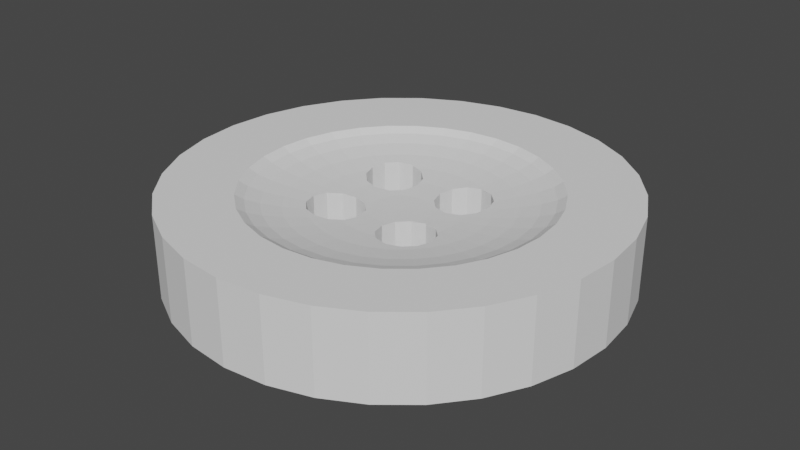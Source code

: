 # Source: Button.blend  (saved by Blender 3.6.11; exported with 4.5.12 LTS)
import bpy
from mathutils import Matrix  # noqa: F401  (used for matrix-valued properties, if any)

bpy.ops.wm.read_factory_settings(use_empty=True)
scene = bpy.context.scene
scene.name = 'Scene'

# ---- collections
col_collection = bpy.data.collections.new('Collection'); scene.collection.children.link(col_collection)

# ---- world
world_world = bpy.data.worlds.new('World'); scene.world = world_world
world_world.use_nodes = True; world_world.node_tree.nodes.clear()
_N = world_world.node_tree.nodes; _L = world_world.node_tree.links
n0 = _N.new('ShaderNodeOutputWorld'); n0.name = 'World Output'; n0.location = (300, 300)
n1 = _N.new('ShaderNodeBackground'); n1.name = 'Background'; n1.location = (10, 300)
n1.inputs[0].default_value = (0.05088, 0.05088, 0.05088, 1.0)
_L.new(n1.outputs[0], n0.inputs[0])
n0.is_active_output = True
world_world.color = (0.05088, 0.05088, 0.05088)
world_world.use_sun_shadow = False
world_world.sun_shadow_jitter_overblur = 0.0

# ---- meshes
me_button = bpy.data.meshes.new('button')
me_button.from_pydata([(10.16, 17.31, 0.0), (7.622, 17.31, 0.0), (10.89, 18.04, 0.0), (12.89, 18.04, 0.0), (20.2, 24.62, 0.0), (13.63, 17.31, 0.0), (11.89, 18.31, 0.0), (15.01, 28.09, 0.0), (12.01, 29.0, 0.0), (12.27, 20.09, 4.986), (12.67, 18.1, 4.75), (13.61, 19.37, 4.986), (24.58, 16.43, 0.0), (12.89, 12.04, 0.0), (13.63, 15.31, 0.0), (13.9, 16.31, 0.0), (23.67, 19.43, 0.0), (17.78, 26.61, 0.0), (22.19, 22.19, 0.0), (4.152, 11.3, 4.667), (4.152, 11.3, 0.0), (4.876, 12.03, 4.578), (4.886, 12.04, 4.577), (4.886, 12.04, 0.0), (13.61, 6.434, 4.986), (12.69, 7.82, 4.736), (11.63, 7.254, 4.736), (5.157, 12.11, 4.55), (13.72, 9.637, 4.678), (13.79, 9.898, 4.667), (13.63, 9.3, 0.0), (10.16, 15.31, 0.0), (10.89, 12.04, 0.0), (10.16, 11.3, 0.0), (9.89, 10.3, 0.0), (7.89, 10.3, 0.0), (24.89, 13.3, 0.0), (13.63, 11.3, 0.0), (13.5, 12.9, 4.55), (11.44, 12.9, 4.434), (11.83, 12.29, 4.463), (5.078, 12.9, 4.55), (5.16, 13.73, 4.55), (3.176, 12.9, 4.736), (11.89, 14.3, 0.0), (12.89, 14.57, 0.0), (11.89, 12.3, 0.0), (10.89, 14.57, 0.0), (11.89, 12.3, 4.466), (23.67, 7.18, 0.0), (22.19, 4.414, 0.0), (13.9, 10.3, 0.0), (24.58, 10.18, 0.0), (3.292, 14.1, 4.736), (15.01, -1.478, 0.0), (12.01, -2.39, 0.0), (11.89, 8.298, 0.0), (12.89, 8.566, 0.0), (17.78, 0.0, 0.0), (20.2, 1.99, 0.0), (9.89, 16.31, 0.0), (7.89, 16.31, 0.0), (7.622, 11.3, 0.0), (10.16, 9.3, 0.0), (7.622, 9.3, 0.0), (10.89, 8.566, 0.0), (7.622, 15.31, 0.0), (12.72, 12.08, 4.512), (13.42, 12.08, 4.55), (9.29, 22.06, 5.29), (9.29, 20.69, 4.986), (10.81, 20.54, 4.986), (6.888, 14.57, 0.0), (3.64, 15.24, 4.736), (1.658, 14.42, 4.986), (11.08, 21.88, 5.29), (11.29, 12.14, 4.434), (11.19, 12.12, 4.432), (9.29, 12.9, 4.396), (2.1, 15.88, 4.986), (4.152, 17.31, 0.0), (-2.424, 24.62, 0.0), (4.886, 18.04, 0.0), (4.62, 14.84, 4.632), (6.888, 18.04, 0.0), (5.888, 18.31, 0.0), (8.89, 29.31, 0.0), (5.768, 29.0, 0.0), (2.766, 28.09, 0.0), (12.89, 12.04, 4.522), (6.888, 8.566, 0.0), (5.768, -2.39, 0.0), (2.766, -1.478, 0.0), (5.888, 8.298, 0.0), (4.152, 15.31, 0.0), (4.886, 14.57, 0.0), (1.508, 12.9, 4.986), (6.888, 12.04, 0.0), (5.888, 14.3, 0.0), (5.888, 12.3, 0.0), (12.79, 21.36, 5.29), (14.37, 20.51, 5.29), (13.18, 22.3, 5.638), (4.886, 8.566, 0.0), (8.89, -2.698, 0.0), (14.94, 21.36, 5.638), (-7.112, 13.3, 0.0), (3.884, 10.3, 0.0), (4.152, 9.3, 0.0), (-5.892, 7.18, 0.0), (-4.414, 4.414, 0.0), (-2.424, 1.99, 0.0), (-6.804, 10.18, 0.0), (10.28, 11.42, 4.428), (10.89, 12.04, 4.429), (0.0, 0.0, 0.0), (13.48, 22.82, 6.002), (15.28, 21.86, 6.002), (3.884, 16.31, 0.0), (0.0, 26.61, 0.0), (-6.804, 16.43, 0.0), (-5.892, 19.43, 0.0), (-4.414, 22.19, 0.0), (12.01, -2.39, 6.002), (15.01, -1.478, 6.002), (11.39, 2.339, 6.002), (9.972, 10.61, 4.45), (10.06, 10.94, 4.434), (9.708, 10.8, 4.434), (11.32, 2.332, 6.002), (9.933, 10.46, 4.456), (13.29, 11.64, 4.55), (7.947, 10.36, 4.476), (7.793, 10.66, 4.465), (7.89, 10.3, 4.48), (10.16, 11.3, 4.429), (15.33, 21.81, 6.002), (8.098, 11.12, 4.434), (15.76, 19.37, 5.29), (7.448, 11.48, 4.446), (7.622, 11.3, 4.446), (7.504, 11.71, 4.434), (16.91, 20.52, 6.002), (16.48, 20.09, 5.638), (16.91, 5.288, 6.002), (16.85, 5.242, 6.002), (20.2, 1.99, 6.002), (15.21, 3.913, 6.002), (13.41, 2.953, 6.002), (17.78, 0.0, 6.002), (13.34, 2.932, 6.002), (7.387, 11.54, 4.445), (15.28, 3.947, 6.002), (7.329, 11.59, 4.446), (9.89, 10.3, 4.464), (12.75, 18.08, 4.753), (12.89, 18.04, 4.762), (18.25, 6.919, 6.002), (22.19, 4.414, 6.002), (19.21, 8.718, 6.002), (18.2, 6.862, 6.002), (23.67, 7.18, 6.002), (6.862, 12.04, 4.461), (6.888, 12.04, 4.46), (7.184, 12.49, 4.434), (16.95, 20.46, 6.002), (17.74, 18.55, 5.638), (6.619, 12.11, 4.471), (19.24, 8.783, 6.002), (19.83, 10.73, 6.002), (19.86, 10.8, 6.002), (24.58, 10.18, 6.002), (20.05, 12.83, 6.002), (16.9, 17.99, 5.29), (20.06, 12.9, 6.002), (24.89, 13.3, 6.002), (15.76, 17.23, 4.986), (20.2, 24.62, 6.002), (17.78, 26.61, 6.002), (6.052, 12.26, 4.499), (11.27, 22.88, 5.638), (9.363, 23.67, 6.002), (9.29, 23.07, 5.638), (9.29, 23.67, 6.002), (11.39, 23.47, 6.002), (12.01, 29.0, 6.002), (8.89, 29.31, 6.002), (13.41, 22.85, 6.002), (11.46, 23.45, 6.002), (15.01, 28.09, 6.002), (5.888, 12.3, 4.508), (11.32, 14.46, 4.458), (11.08, 14.1, 4.434), (11.53, 14.4, 4.465), (19.86, 15.01, 6.002), (19.86, 14.93, 6.002), (24.58, 16.43, 6.002), (18.28, 18.82, 6.002), (22.19, 22.19, 6.002), (18.25, 18.89, 6.002), (19.24, 17.03, 6.002), (23.67, 19.43, 6.002), (7.184, 13.32, 4.434), (19.26, 16.95, 6.002), (11.89, 14.3, 4.48), (13.18, 14.52, 4.55), (18.68, 16.8, 5.638), (8.89, -2.698, 6.002), (9.29, 2.133, 6.002), (7.504, 14.1, 4.434), (17.74, 16.41, 5.29), (5.375, 14.44, 4.55), (5.225, 14.48, 4.565), (3.305, 3.947, 6.002), (2.766, -1.478, 6.002), (5.104, 2.988, 6.002), (5.888, 14.3, 4.521), (5.169, 2.953, 6.002), (19.26, 14.89, 5.638), (1.628, 5.345, 6.002), (0.3333, 6.919, 6.002), (-2.424, 1.99, 6.002), (6.132, 14.37, 4.51), (-4.414, 4.414, 6.002), (0.2985, 6.984, 6.002), (5.768, -2.39, 6.002), (7.118, 2.36, 6.002), (18.27, 14.69, 5.29), (7.189, 2.339, 6.002), (-0.682, 8.853, 6.002), (-1.275, 10.8, 6.002), (-5.892, 7.18, 6.002), (-0.6606, 8.783, 6.002), (3.248, 3.994, 6.002), (0.0, 0.0, 6.002), (18.44, 12.9, 5.29), (-6.804, 16.43, 6.002), (-7.112, 13.3, 6.002), (-1.275, 15.01, 6.002), (-1.282, 10.88, 6.002), (-1.481, 12.9, 6.002), (-6.804, 10.18, 6.002), (-1.254, 15.08, 6.002), (8.872, 15.01, 4.434), (8.098, 14.69, 4.434), (0.3333, 18.89, 6.002), (0.3801, 18.95, 6.002), (-4.414, 22.19, 6.002), (-0.6606, 17.03, 6.002), (-0.6258, 17.09, 6.002), (-5.892, 19.43, 6.002), (1.674, 20.52, 6.002), (1.731, 20.57, 6.002), (-2.424, 24.62, 6.002), (3.305, 21.86, 6.002), (0.0, 26.61, 6.002), (11.17, 14.5, 4.454), (8.872, 10.8, 4.434), (5.768, 29.0, 6.002), (7.262, 23.48, 6.002), (7.189, 23.47, 6.002), (5.169, 22.85, 6.002), (5.239, 22.88, 6.002), (2.766, 28.09, 6.002), (3.37, 21.9, 6.002), (1.674, 5.288, 6.002), (9.217, 2.14, 6.002), (-0.104, 16.8, 5.638), (-0.682, 14.89, 5.638), (-1.474, 12.98, 6.002), (0.836, 16.41, 5.29), (0.314, 14.69, 5.29), (0.836, 18.55, 5.638), (14.94, 10.56, 4.736), (16.92, 11.39, 4.986), (15.29, 11.71, 4.736), (18.27, 11.12, 5.29), (16.48, 9.926, 4.986), (13.69, 11.08, 4.603), (13.63, 11.3, 4.592), (13.56, 11.37, 4.584), (13.18, 3.51, 5.638), (11.27, 2.932, 5.638), (11.08, 3.928, 5.29), (3.64, 4.45, 5.638), (9.29, 2.736, 5.638), (5.398, 3.51, 5.638), (9.29, 3.752, 5.29), (4.886, 14.57, 4.6), (13.83, 10.56, 4.64), (13.9, 10.3, 4.658), (2.1, 5.714, 5.638), (1.682, 17.99, 5.29), (10.81, 5.272, 4.986), (12.79, 4.45, 5.29), (12.27, 5.714, 4.986), (2.82, 6.434, 5.29), (4.206, 5.296, 5.29), (9.29, 5.122, 4.986), (3.992, 15.9, 4.736), (2.82, 17.23, 4.986), (3.786, 7.402, 4.986), (3.901, 16.24, 4.772), (3.884, 16.31, 4.779), (3.932, 16.49, 4.785), (0.836, 7.254, 5.638), (4.214, 15.24, 4.686), (16.92, 14.42, 4.986), (15.29, 14.1, 4.736), (15.4, 12.9, 4.736), (14.94, 4.45, 5.638), (16.48, 5.714, 5.638), (14.37, 5.296, 5.29), (17.07, 12.9, 4.986), (4.152, 15.31, 4.695), (7.306, 2.932, 5.638), (13.42, 13.73, 4.55), (7.504, 3.928, 5.29), (7.772, 5.272, 4.986), (2.82, 19.37, 5.29), (3.786, 18.41, 4.986), (8.098, 6.906, 4.736), (11.89, 8.298, 4.658), (11.11, 8.507, 4.603), (11.95, 8.313, 4.659), (5.788, 4.45, 5.29), (17.74, 9.402, 5.29), (18.68, 9.012, 5.638), (19.26, 10.92, 5.638), (4.131, 17.23, 4.833), (17.74, 7.254, 5.638), (6.312, 5.714, 4.986), (10.48, 6.906, 4.736), (4.519, 17.68, 4.831), (4.152, 17.31, 4.838), (10.11, 8.774, 4.55), (10.89, 8.566, 4.592), (19.46, 12.9, 5.638), (-0.104, 9.012, 5.638), (9.29, 6.79, 4.736), (0.836, 9.402, 5.29), (-0.682, 10.92, 5.638), (4.886, 18.04, 4.838), (-0.878, 12.9, 5.638), (0.138, 12.9, 5.29), (0.314, 11.12, 5.29), (5.709, 18.26, 4.785), (9.708, 15.01, 4.434), (9.89, 16.31, 4.508), (9.934, 16.14, 4.499), (12.3, 8.406, 4.667), (12.89, 8.566, 4.692), (10.16, 15.31, 4.46), (10.43, 15.04, 4.451), (10.48, 14.69, 4.434), (6.82, 14.55, 4.48), (10.53, 14.93, 4.447), (4.966, 6.434, 4.986), (6.888, 14.57, 4.478), (10.6, 14.86, 4.446), (13.61, 8.58, 4.736), (13.26, 8.933, 4.687), (13.11, 8.787, 4.689), (7.217, 14.9, 4.478), (7.443, 15.13, 4.477), (10.89, 14.57, 4.446), (7.622, 15.31, 4.478), (1.682, 7.82, 5.29), (2.82, 8.58, 4.986), (4.966, 19.37, 4.986), (5.2, 18.13, 4.818), (10.55, 8.906, 4.55), (4.163, 9.289, 4.762), (4.152, 9.3, 4.762), (7.64, 15.37, 4.48), (13.06, 14.74, 4.55), (13.63, 15.31, 4.625), (10.16, 9.3, 4.522), (2.1, 9.926, 4.986), (12.89, 14.57, 4.537), (4.966, 8.545, 4.74), (5.03, 8.527, 4.736), (5.888, 18.31, 4.779), (6.292, 18.2, 4.736), (6.95, 18.55, 4.736), (4.938, 8.552, 4.742), (5.888, 8.298, 4.7), (7.356, 17.57, 4.632), (6.888, 18.04, 4.695), (4.113, 9.444, 4.753), (7.759, 15.82, 4.501), (4.886, 8.566, 4.747), (7.89, 16.31, 4.521), (7.813, 16.59, 4.537), (9.29, 8.692, 4.55), (9.29, 19.02, 4.736), (9.29, 17.12, 4.55), (10.1, 17.07, 4.554), (10.09, 17.04, 4.55), (10.16, 17.31, 4.577), (10.17, 17.32, 4.578), (10.48, 18.9, 4.736), (7.622, 17.31, 4.6), (8.468, 17.03, 4.55), (7.753, 16.82, 4.55), (8.468, 8.774, 4.55), (3.64, 10.56, 4.736), (3.988, 9.914, 4.736), (10.69, 17.84, 4.642), (10.89, 18.04, 4.667), (11.63, 18.55, 4.736), (11.48, 18.2, 4.699), (3.884, 10.3, 4.727), (15.76, 8.58, 4.986), (16.9, 7.82, 5.29), (14.37, 9.506, 4.736), (1.658, 11.39, 4.986), (14.79, 7.402, 4.986), (12.28, 18.21, 4.736), (11.89, 18.31, 4.727), (15.76, 6.434, 5.29), (11.63, 18.24, 4.709), (13.63, 9.3, 4.692), (6.95, 7.254, 4.736), (7.678, 9.012, 4.55), (2.1, 20.09, 5.638), (13.61, 17.32, 4.747), (3.64, 21.36, 5.638), (5.892, 7.82, 4.736), (4.206, 20.51, 5.29), (6.95, 8.628, 4.617), (7.454, 9.132, 4.55), (14.79, 18.41, 4.986), (5.398, 22.3, 5.638), (6.888, 8.566, 4.625), (6.282, 8.404, 4.667), (7.622, 9.3, 4.537), (13.63, 17.31, 4.747), (13.64, 17.26, 4.742), (5.993, 8.326, 4.691), (5.788, 21.36, 5.29), (6.312, 20.09, 4.986), (14.37, 16.3, 4.736), (13.67, 17.16, 4.736), (7.504, 21.88, 5.29), (7.772, 20.54, 4.986), (13.9, 16.31, 4.7), (13.79, 15.91, 4.667), (8.098, 18.9, 4.736), (16.48, 15.88, 4.986), (14.94, 15.24, 4.736), (7.306, 22.88, 5.638), (3.993, 10.71, 4.699), (4.069, 10.99, 4.683), (3.292, 11.71, 4.736)], [], [(0, 1, 2), (3, 4, 5), (3, 6, 7), (2, 8, 6), (7, 6, 8), (9, 10, 11), (12, 13, 14), (12, 14, 15), (5, 16, 15), (7, 17, 3), (17, 4, 3), (4, 18, 5), (16, 5, 18), (12, 15, 16), (19, 20, 21), (22, 21, 23), (24, 25, 26), (22, 23, 27), (28, 29, 30), (31, 32, 33), (34, 35, 33), (12, 36, 37), (38, 39, 40), (41, 42, 43), (37, 13, 12), (44, 45, 13), (44, 13, 46), (31, 47, 32), (46, 32, 47), (44, 46, 47), (40, 48, 38), (49, 50, 30), (49, 30, 51), (37, 36, 51), (45, 14, 13), (52, 51, 36), (49, 51, 52), (53, 43, 42), (54, 55, 56), (56, 57, 54), (58, 54, 57), (50, 59, 30), (57, 30, 59), (59, 58, 57), (60, 61, 0), (35, 62, 33), (34, 63, 64), (63, 65, 64), (55, 64, 65), (31, 33, 62), (62, 66, 31), (61, 1, 0), (65, 56, 55), (48, 67, 38), (67, 68, 38), (69, 70, 71), (66, 62, 72), (73, 74, 53), (75, 69, 71), (76, 39, 77), (78, 77, 39), (79, 74, 73), (80, 81, 82), (83, 73, 53), (84, 85, 86), (87, 86, 85), (82, 88, 85), (61, 60, 66), (8, 2, 1), (86, 8, 84), (1, 84, 8), (67, 89, 68), (64, 55, 90), (76, 46, 40), (91, 92, 93), (94, 95, 23), (94, 23, 20), (74, 96, 53), (62, 97, 72), (98, 72, 97), (98, 97, 99), (99, 23, 98), (98, 23, 95), (53, 96, 43), (100, 101, 102), (35, 34, 64), (60, 31, 66), (46, 13, 48), (103, 93, 92), (93, 90, 104), (55, 104, 90), (105, 102, 101), (11, 100, 9), (94, 20, 106), (107, 108, 109), (110, 109, 108), (111, 110, 108), (108, 103, 111), (109, 112, 107), (112, 106, 107), (87, 85, 88), (101, 100, 11), (78, 113, 114), (78, 114, 77), (115, 111, 103), (116, 105, 117), (20, 107, 106), (118, 94, 106), (88, 82, 119), (106, 120, 118), (120, 121, 118), (121, 122, 80), (81, 80, 122), (119, 82, 81), (80, 118, 121), (116, 102, 105), (92, 115, 103), (91, 93, 104), (48, 40, 46), (77, 32, 76), (89, 67, 13), (123, 124, 125), (126, 127, 128), (129, 123, 125), (130, 126, 128), (89, 13, 131), (37, 131, 13), (132, 133, 134), (135, 78, 128), (117, 105, 136), (113, 78, 135), (137, 133, 132), (105, 101, 138), (127, 135, 128), (135, 33, 113), (139, 140, 141), (142, 136, 143), (144, 145, 146), (133, 137, 140), (114, 32, 77), (143, 136, 105), (147, 148, 149), (141, 140, 137), (150, 125, 124), (124, 149, 148), (143, 105, 138), (151, 139, 141), (67, 48, 13), (152, 146, 145), (151, 153, 62), (154, 130, 128), (130, 34, 126), (153, 151, 141), (155, 156, 11), (97, 62, 153), (157, 158, 159), (144, 146, 160), (157, 160, 158), (160, 146, 158), (158, 161, 159), (162, 163, 164), (153, 141, 163), (164, 163, 141), (142, 143, 165), (166, 165, 143), (126, 34, 127), (135, 127, 33), (167, 162, 164), (168, 161, 169), (170, 169, 171), (167, 97, 162), (114, 113, 32), (170, 171, 172), (173, 143, 138), (139, 151, 62), (46, 76, 32), (174, 172, 175), (173, 138, 176), (142, 177, 136), (117, 136, 178), (165, 177, 142), (164, 179, 167), (180, 181, 182), (183, 182, 181), (179, 99, 167), (181, 180, 184), (97, 153, 163), (180, 182, 75), (185, 186, 181), (75, 182, 69), (187, 188, 102), (184, 188, 185), (102, 188, 180), (184, 180, 188), (189, 185, 188), (187, 189, 188), (185, 181, 184), (117, 178, 116), (178, 189, 116), (187, 116, 189), (100, 180, 75), (41, 190, 164), (27, 23, 190), (191, 192, 193), (102, 180, 100), (194, 195, 196), (163, 162, 97), (190, 99, 179), (97, 167, 99), (187, 102, 116), (174, 175, 195), (140, 62, 133), (197, 198, 199), (200, 201, 197), (41, 202, 42), (194, 196, 203), (199, 198, 165), (164, 202, 41), (175, 196, 195), (203, 201, 200), (204, 193, 192), (165, 166, 199), (78, 202, 164), (178, 136, 177), (205, 204, 192), (201, 203, 196), (177, 165, 198), (198, 197, 201), (171, 169, 161), (168, 159, 161), (175, 172, 171), (197, 206, 200), (207, 123, 208), (152, 147, 149), (146, 152, 149), (206, 197, 166), (199, 166, 197), (209, 42, 202), (206, 166, 210), (42, 211, 212), (213, 214, 215), (42, 216, 211), (215, 214, 217), (218, 203, 206), (200, 206, 203), (219, 220, 221), (203, 218, 194), (222, 216, 209), (216, 42, 209), (205, 192, 39), (223, 221, 220), (220, 224, 223), (209, 202, 78), (225, 226, 217), (218, 206, 227), (227, 206, 210), (78, 39, 192), (228, 226, 225), (225, 207, 228), (229, 230, 231), (224, 232, 223), (232, 229, 231), (231, 223, 232), (194, 218, 195), (233, 234, 213), (218, 227, 235), (236, 237, 238), (239, 240, 241), (216, 222, 98), (76, 40, 39), (241, 231, 230), (238, 242, 236), (78, 243, 244), (245, 246, 247), (248, 249, 250), (246, 251, 247), (44, 193, 204), (251, 252, 253), (254, 255, 252), (78, 164, 141), (253, 247, 251), (256, 191, 47), (27, 190, 41), (179, 164, 190), (128, 78, 257), (186, 258, 259), (260, 259, 258), (211, 216, 98), (257, 78, 137), (183, 181, 186), (261, 262, 263), (137, 78, 141), (263, 255, 264), (259, 183, 186), (264, 261, 263), (254, 264, 255), (253, 252, 255), (262, 260, 258), (258, 263, 262), (225, 217, 214), (265, 234, 233), (266, 228, 207), (208, 266, 207), (242, 267, 248), (267, 242, 268), (242, 248, 236), (250, 236, 248), (249, 245, 250), (247, 250, 245), (230, 239, 241), (269, 238, 237), (240, 269, 237), (241, 240, 237), (214, 213, 234), (265, 219, 221), (234, 265, 221), (238, 268, 242), (148, 150, 124), (129, 208, 123), (270, 268, 271), (171, 36, 175), (33, 127, 34), (36, 171, 52), (113, 33, 32), (52, 171, 49), (161, 49, 171), (267, 268, 270), (161, 158, 50), (161, 50, 49), (158, 146, 50), (50, 146, 59), (248, 267, 249), (149, 58, 146), (59, 146, 58), (149, 124, 54), (149, 54, 58), (249, 272, 245), (124, 123, 54), (225, 214, 92), (185, 8, 86), (214, 234, 115), (214, 115, 92), (221, 111, 234), (115, 234, 111), (223, 110, 111), (223, 111, 221), (189, 7, 185), (249, 267, 272), (231, 109, 110), (231, 110, 223), (185, 7, 8), (241, 112, 109), (241, 109, 231), (273, 274, 275), (178, 17, 189), (189, 17, 7), (276, 274, 277), (250, 121, 120), (250, 120, 236), (17, 178, 4), (177, 4, 178), (277, 274, 273), (247, 122, 121), (247, 121, 250), (253, 81, 122), (253, 122, 247), (18, 4, 177), (255, 119, 253), (18, 177, 198), (273, 275, 278), (81, 253, 119), (16, 18, 201), (198, 201, 18), (279, 278, 275), (280, 279, 275), (12, 16, 196), (201, 196, 16), (255, 263, 88), (255, 88, 119), (36, 196, 175), (12, 196, 36), (246, 245, 272), (263, 258, 87), (87, 88, 263), (186, 86, 258), (68, 131, 280), (258, 86, 87), (186, 185, 86), (281, 282, 150), (275, 68, 280), (150, 282, 125), (271, 79, 270), (282, 281, 283), (74, 79, 271), (215, 284, 213), (68, 89, 131), (129, 285, 208), (285, 129, 282), (125, 282, 129), (284, 215, 286), (287, 282, 283), (285, 282, 287), (288, 53, 212), (83, 53, 288), (278, 289, 273), (289, 290, 273), (233, 291, 265), (279, 280, 37), (280, 131, 37), (213, 284, 233), (289, 278, 51), (37, 51, 278), (279, 37, 278), (267, 292, 272), (293, 294, 295), (294, 283, 281), (283, 294, 293), (267, 270, 292), (296, 284, 297), (283, 298, 287), (298, 283, 293), (284, 291, 233), (73, 299, 79), (291, 284, 296), (270, 79, 300), (292, 270, 300), (297, 301, 296), (302, 303, 79), (300, 79, 303), (300, 303, 304), (305, 219, 291), (265, 291, 219), (73, 83, 306), (307, 308, 309), (310, 145, 311), (144, 311, 145), (302, 79, 299), (145, 310, 152), (310, 311, 312), (227, 307, 313), (313, 307, 309), (118, 302, 299), (147, 281, 148), (38, 309, 308), (314, 299, 73), (306, 314, 73), (281, 147, 310), (285, 315, 266), (208, 285, 266), (152, 310, 147), (266, 315, 228), (281, 310, 294), (308, 316, 38), (310, 312, 294), (288, 94, 83), (294, 312, 295), (285, 317, 315), (38, 316, 39), (295, 312, 24), (148, 281, 150), (298, 318, 287), (292, 319, 272), (275, 274, 313), (287, 317, 285), (295, 24, 26), (309, 275, 313), (318, 317, 287), (320, 319, 292), (68, 309, 38), (318, 298, 321), (275, 309, 68), (26, 322, 323), (25, 324, 26), (228, 315, 226), (325, 315, 317), (217, 226, 286), (315, 286, 226), (286, 315, 325), (326, 327, 328), (300, 304, 329), (330, 159, 327), (168, 327, 159), (300, 320, 292), (159, 330, 157), (317, 331, 325), (318, 331, 317), (295, 332, 293), (333, 320, 334), (217, 286, 215), (332, 295, 26), (329, 334, 300), (320, 300, 334), (335, 26, 336), (297, 286, 325), (314, 118, 299), (284, 286, 297), (323, 336, 26), (303, 118, 304), (118, 80, 304), (157, 330, 160), (220, 219, 305), (195, 337, 174), (224, 338, 232), (339, 293, 332), (338, 224, 305), (220, 305, 224), (338, 305, 340), (195, 218, 337), (293, 339, 298), (235, 337, 218), (235, 227, 313), (341, 229, 338), (232, 338, 229), (229, 341, 230), (328, 172, 337), (174, 337, 172), (172, 328, 170), (235, 313, 274), (333, 342, 320), (328, 337, 276), (269, 343, 268), (240, 343, 269), (276, 337, 235), (274, 276, 235), (269, 268, 238), (334, 80, 333), (169, 327, 168), (271, 268, 343), (327, 169, 328), (170, 328, 169), (74, 344, 96), (326, 328, 276), (271, 344, 74), (339, 321, 298), (306, 83, 94), (314, 306, 94), (341, 338, 345), (345, 338, 340), (314, 94, 118), (303, 302, 118), (329, 304, 80), (239, 343, 240), (342, 333, 82), (343, 239, 341), (230, 341, 239), (344, 341, 345), (85, 346, 82), (243, 78, 347), (348, 347, 349), (271, 343, 344), (53, 42, 212), (344, 343, 341), (350, 25, 351), (352, 347, 353), (344, 345, 96), (349, 347, 352), (354, 353, 347), (209, 355, 222), (356, 353, 354), (325, 357, 297), (358, 72, 355), (356, 359, 31), (360, 361, 362), (98, 95, 211), (361, 57, 362), (354, 347, 78), (357, 301, 297), (322, 26, 324), (209, 244, 363), (358, 209, 363), (355, 209, 358), (359, 356, 354), (324, 56, 322), (47, 31, 359), (322, 56, 323), (364, 363, 244), (324, 25, 350), (365, 192, 256), (351, 362, 57), (366, 66, 364), (192, 365, 354), (359, 354, 365), (56, 324, 350), (192, 191, 256), (291, 367, 305), (31, 60, 352), (209, 78, 244), (296, 301, 368), (296, 367, 291), (346, 369, 370), (192, 354, 78), (296, 368, 367), (336, 371, 335), (301, 372, 368), (372, 373, 368), (332, 26, 335), (342, 370, 320), (193, 44, 191), (44, 47, 191), (349, 352, 60), (351, 57, 350), (364, 244, 366), (374, 366, 244), (375, 205, 376), (65, 371, 336), (371, 377, 335), (367, 368, 378), (375, 379, 205), (128, 335, 154), (377, 154, 335), (204, 205, 379), (212, 211, 95), (380, 357, 381), (379, 45, 204), (56, 350, 57), (365, 47, 359), (353, 356, 31), (377, 371, 63), (369, 346, 382), (383, 384, 382), (380, 385, 357), (301, 357, 385), (34, 154, 63), (348, 349, 60), (342, 82, 370), (370, 82, 346), (381, 386, 103), (60, 0, 348), (387, 384, 388), (316, 205, 39), (379, 375, 45), (389, 368, 373), (44, 204, 45), (382, 85, 383), (365, 256, 47), (352, 353, 31), (374, 243, 390), (374, 244, 243), (391, 372, 301), (385, 391, 301), (390, 243, 392), (393, 392, 243), (257, 335, 128), (332, 394, 339), (390, 66, 374), (392, 61, 390), (380, 381, 103), (335, 394, 332), (395, 396, 397), (364, 66, 363), (103, 108, 391), (373, 372, 108), (222, 355, 98), (398, 397, 396), (361, 30, 57), (397, 399, 395), (399, 400, 395), (401, 395, 400), (391, 385, 103), (336, 323, 65), (402, 403, 387), (367, 340, 305), (377, 63, 154), (404, 403, 402), (34, 130, 154), (340, 367, 378), (339, 394, 405), (65, 323, 56), (378, 368, 406), (398, 396, 348), (347, 348, 396), (389, 407, 368), (65, 63, 371), (368, 407, 406), (408, 409, 401), (410, 401, 411), (373, 108, 389), (276, 277, 326), (243, 403, 393), (404, 393, 403), (406, 407, 412), (326, 277, 413), (389, 108, 407), (414, 327, 326), (330, 327, 414), (400, 408, 401), (414, 326, 413), (277, 273, 415), (413, 277, 415), (61, 393, 1), (404, 402, 1), (398, 0, 397), (0, 2, 400), (399, 0, 400), (29, 415, 290), (415, 273, 290), (340, 378, 416), (290, 51, 29), (51, 290, 289), (144, 160, 311), (408, 400, 2), (399, 397, 0), (372, 391, 108), (412, 407, 107), (347, 403, 243), (330, 311, 160), (155, 11, 10), (335, 257, 394), (414, 413, 417), (10, 418, 3), (419, 6, 418), (396, 403, 347), (414, 420, 330), (311, 330, 420), (61, 66, 390), (420, 414, 417), (410, 411, 421), (360, 417, 413), (388, 84, 387), (387, 84, 402), (10, 9, 418), (410, 418, 9), (392, 393, 61), (404, 1, 393), (29, 28, 415), (410, 419, 418), (360, 413, 415), (366, 374, 66), (419, 410, 421), (339, 405, 321), (72, 363, 66), (358, 363, 72), (361, 360, 422), (415, 422, 360), (98, 355, 72), (28, 422, 415), (405, 394, 257), (30, 422, 28), (51, 30, 29), (411, 409, 6), (2, 6, 409), (30, 361, 422), (382, 346, 85), (155, 10, 3), (84, 388, 85), (423, 318, 321), (318, 423, 331), (0, 398, 348), (311, 420, 312), (424, 423, 321), (24, 312, 420), (321, 405, 424), (420, 417, 24), (137, 405, 257), (251, 246, 425), (417, 360, 25), (272, 425, 246), (426, 11, 156), (319, 425, 272), (417, 25, 24), (137, 132, 405), (132, 424, 405), (25, 360, 351), (362, 351, 360), (251, 425, 252), (156, 155, 3), (427, 252, 425), (252, 427, 254), (423, 428, 331), (409, 408, 2), (331, 357, 325), (421, 411, 6), (357, 331, 428), (320, 369, 319), (427, 425, 429), (429, 425, 319), (423, 424, 430), (431, 430, 424), (419, 421, 6), (429, 319, 369), (3, 418, 6), (432, 138, 101), (264, 433, 261), (430, 434, 423), (434, 435, 423), (428, 423, 435), (433, 264, 427), (254, 427, 264), (424, 132, 436), (424, 436, 431), (432, 101, 11), (134, 436, 132), (432, 11, 426), (437, 432, 426), (438, 432, 437), (5, 426, 3), (156, 3, 426), (357, 428, 381), (320, 370, 369), (439, 428, 435), (176, 138, 432), (166, 143, 173), (427, 440, 433), (429, 440, 427), (441, 440, 429), (386, 381, 428), (439, 386, 428), (176, 432, 442), (369, 441, 429), (64, 90, 431), (441, 369, 384), (439, 435, 93), (369, 382, 384), (438, 443, 432), (383, 388, 384), (442, 432, 443), (436, 64, 431), (433, 440, 444), (445, 440, 441), (442, 443, 446), (442, 446, 447), (438, 5, 443), (386, 439, 93), (444, 440, 445), (93, 103, 386), (445, 441, 448), (437, 5, 438), (436, 134, 64), (166, 173, 210), (403, 384, 387), (62, 35, 133), (134, 133, 35), (210, 173, 449), (448, 441, 384), (430, 431, 90), (93, 435, 434), (173, 176, 449), (448, 384, 403), (449, 176, 450), (385, 380, 103), (176, 442, 450), (450, 442, 205), (69, 451, 444), (452, 406, 412), (447, 376, 442), (451, 69, 182), (205, 442, 376), (412, 107, 452), (69, 444, 70), (446, 15, 447), (14, 376, 15), (444, 445, 70), (340, 416, 345), (445, 448, 395), (437, 426, 5), (15, 446, 5), (443, 5, 446), (395, 70, 445), (307, 210, 449), (452, 453, 406), (378, 454, 416), (210, 307, 227), (396, 448, 403), (406, 454, 378), (307, 449, 308), (433, 451, 262), (261, 433, 262), (262, 451, 260), (449, 450, 308), (444, 451, 433), (259, 182, 183), (205, 316, 450), (182, 259, 451), (260, 451, 259), (19, 454, 453), (406, 453, 454), (454, 19, 21), (20, 19, 453), (452, 107, 453), (20, 453, 107), (308, 450, 316), (23, 21, 20), (447, 15, 376), (376, 14, 375), (45, 375, 14), (288, 212, 95), (94, 288, 95), (334, 329, 80), (82, 333, 80), (454, 43, 416), (383, 85, 388), (416, 96, 345), (1, 402, 84), (96, 416, 43), (134, 35, 64), (41, 43, 454), (434, 430, 90), (90, 93, 434), (395, 448, 396), (107, 407, 108), (41, 454, 22), (27, 41, 22), (21, 22, 454), (99, 190, 23), (140, 139, 62), (112, 241, 106), (237, 106, 241), (237, 236, 106), (120, 106, 236), (54, 123, 55), (207, 104, 55), (207, 55, 123), (104, 207, 225), (104, 225, 91), (225, 92, 91), (71, 70, 401), (401, 70, 395), (9, 100, 75), (71, 401, 410), (9, 75, 71), (9, 71, 410), (409, 411, 401)])
me_button.update()

# ---- objects
ob_button = bpy.data.objects.new('button', me_button)

# ---- transforms, parenting, visibility, modifiers, constraints
ob_button.location = (91.11, 86.7, 0.0)

# ---- collection membership
col_collection.objects.link(ob_button)

# ---- scene / render settings (as saved in the file)
scene.frame_start = 1; scene.frame_end = 250; scene.frame_set(1)
scene.render.engine = 'BLENDER_EEVEE_NEXT'
scene.cycles.sampling_pattern = 'TABULATED_SOBOL'
scene.view_settings.view_transform = 'Filmic'
bpy.context.view_layer.update()

# ---- added for rendering (the .blend has no active camera and no usable light): camera, sun
cam_auto = bpy.data.cameras.new('AutoCamera')
cam_auto.lens = 50.0
cam_auto.sensor_width = 36.0
cam_auto.clip_end = 1000.0
ob_auto_camera = bpy.data.objects.new('AutoCamera', cam_auto)
scene.collection.objects.link(ob_auto_camera)
ob_auto_camera.location = (142.243, 49.3087, 36.7952)
ob_auto_camera.rotation_euler = (1.09748, -7.21219e-08, 0.694738)
scene.camera = ob_auto_camera
light_auto_sun = bpy.data.lights.new('AutoSun', 'SUN')
light_auto_sun.energy = 3.0
light_auto_sun.angle = 0.0523599
ob_auto_sun = bpy.data.objects.new('AutoSun', light_auto_sun)
scene.collection.objects.link(ob_auto_sun)
ob_auto_sun.rotation_euler = (0.872665, 0.174533, 0.523599)
bpy.context.view_layer.update()
